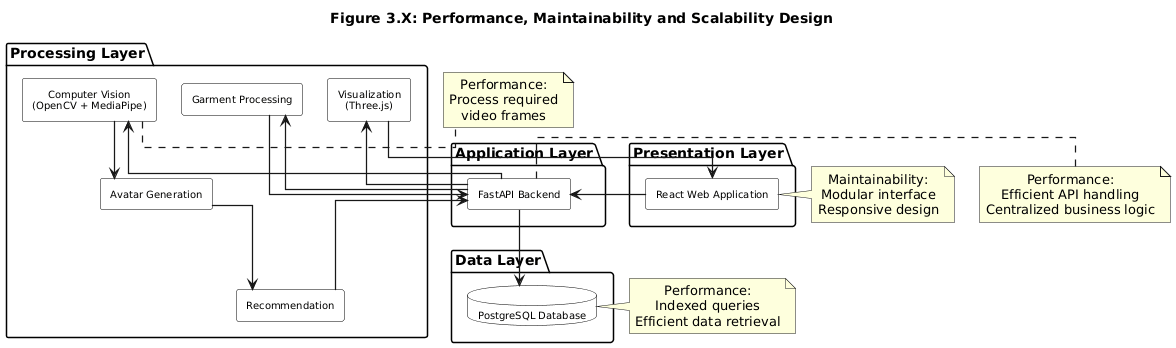

The diagram above was rendered by PlantUML. Its source (embedded in the PNG):
@startuml
title Figure 3.X: Performance, Maintainability and Scalability Design

top to bottom direction

skinparam componentStyle rectangle
skinparam shadowing false
skinparam linetype ortho
skinparam defaultTextAlignment center
skinparam ArrowThickness 1.2

skinparam packageBorderColor Black
skinparam packageBackgroundColor White
skinparam nodesep 25
skinparam ranksep 35

skinparam component {
    BackgroundColor White
    BorderColor Black
    FontColor Black
    FontSize 10
}

skinparam database {
    BackgroundColor White
    BorderColor Black
    FontColor Black
    FontSize 10
}

package "Presentation Layer" {

    component "React Web Application" as React

}

package "Application Layer" {

    component "FastAPI Backend" as Backend

}

package "Processing Layer" {

    component "Computer Vision\n(OpenCV + MediaPipe)" as CV
    component "Avatar Generation" as Avatar
    component "Recommendation" as Recommend
    component "Visualization\n(Three.js)" as Visualize
    component "Garment Processing" as Garment

}

package "Data Layer" {

    database "PostgreSQL Database" as DB

}

React --> Backend

Backend --> CV
CV --> Avatar
Avatar --> Recommend
Recommend --> Backend

Backend --> Visualize
Visualize --> React

Backend --> Garment
Garment --> Backend

Backend --> DB

note right of React
Maintainability:
Modular interface
Responsive design
end note

note right of Backend
Performance:
Efficient API handling
Centralized business logic
end note

note right of CV
Performance:
Process required
video frames
end note

note right of DB
Performance:
Indexed queries
Efficient data retrieval
end note
@enduml